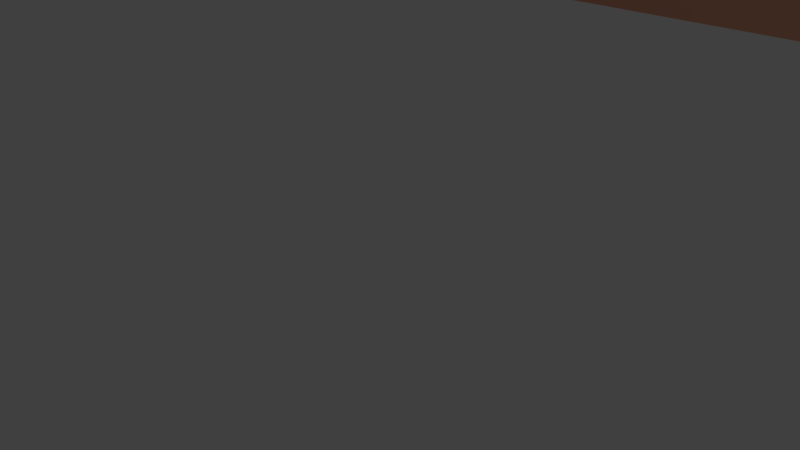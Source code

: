 # Source: cz_abstract_wall_1.blend  (saved by Blender 2.76.0; exported with 4.5.12 LTS)
import bpy
from mathutils import Matrix  # noqa: F401  (used for matrix-valued properties, if any)

bpy.ops.wm.read_factory_settings(use_empty=True)
scene = bpy.context.scene
scene.name = 'Scene'

# ---- collections
col_collection_1 = bpy.data.collections.new('Collection 1'); scene.collection.children.link(col_collection_1)

# ---- materials (node trees are filled in below, after node groups)
mat_material = bpy.data.materials.new('Material')
mat_material.alpha_threshold = 0.0
mat_material.roughness = 0.5

# ---- material node trees
mat_material.use_nodes = True; mat_material.node_tree.nodes.clear()
_N = mat_material.node_tree.nodes; _L = mat_material.node_tree.links
n0 = _N.new('ShaderNodeOutputMaterial'); n0.name = 'Material Output'; n0.location = (300, 300)
n1 = _N.new('ShaderNodeBsdfDiffuse'); n1.name = 'Diffuse BSDF'; n1.location = (10, 300)
n1.inputs[0].default_value = (0.8, 0.3693, 0.2371, 1.0)
_L.new(n1.outputs[0], n0.inputs[0])
n0.is_active_output = True

# ---- world
world_world = bpy.data.worlds.new('World'); scene.world = world_world
world_world.color = (0.05088, 0.05088, 0.05088)
world_world.use_sun_shadow = False
world_world.sun_shadow_jitter_overblur = 0.0
world_world.cycles.sampling_method = 'MANUAL'
world_world.cycles.sample_map_resolution = 256

# ---- cameras
cam_camera = bpy.data.cameras.new('Camera')
cam_camera.clip_end = 100.0
cam_camera.lens = 35.0
cam_camera.sensor_width = 32.0
cam_camera.sensor_height = 18.0
cam_camera.ortho_scale = 7.314
cam_camera.dof.focus_distance = 0.0

# ---- lights
light_lamp = bpy.data.lights.new('Lamp', 'POINT')
light_lamp.transmission_factor = 0.0
light_lamp.cutoff_distance = 30.0
light_lamp.energy = 100.0
light_lamp.shadow_buffer_clip_start = 1.001
light_lamp.shadow_soft_size = 0.1
light_lamp.shadow_maximum_resolution = 0.006
light_lamp.use_absolute_resolution = True
light_lamp.cycles.use_multiple_importance_sampling = False

# ---- meshes
me_plane = bpy.data.meshes.new('Plane')
me_plane.from_pydata([(-1.0, -1.0, 0.0), (1.0, -1.0, 0.0), (-1.0, 1.0, 0.0), (1.0, 1.0, 0.0)], [], [(0, 1, 3, 2)])
me_plane.materials.append(mat_material)
me_plane.use_remesh_preserve_volume = False
me_plane.use_remesh_preserve_attributes = False
me_plane.use_mirror_vertex_groups = False
me_plane.update()

# ---- objects
ob_wall_1 = bpy.data.objects.new('wall_1', me_plane)
ob_lamp = bpy.data.objects.new('Lamp', light_lamp)
ob_camera = bpy.data.objects.new('Camera', cam_camera)

# ---- transforms, parenting, visibility, modifiers, constraints
ob_wall_1.location = (0.0, 14.0, 10.0)
ob_wall_1.rotation_euler = (1.571, 0.0, 0.0)
ob_wall_1.scale = (10.0, 10.0, 1.0)
ob_wall_1.lineart.crease_threshold = 0.0
ob_lamp.location = (4.076, 1.005, 5.904)
ob_lamp.rotation_euler = (0.6503, 0.05522, 1.866)
ob_lamp.lock_rotations_4d = False
ob_lamp.empty_display_type = 'ARROWS'
ob_lamp.color = (0.0, 0.0, 0.0, 0.0)
ob_lamp.lineart.crease_threshold = 0.0
ob_camera.location = (7.481, -6.508, 5.344)
ob_camera.rotation_euler = (1.109, 0.01082, 0.8149)
ob_camera.lock_rotations_4d = False
ob_camera.empty_display_type = 'ARROWS'
ob_camera.color = (0.0, 0.0, 0.0, 0.0)
ob_camera.display_type = 'WIRE'
ob_camera.lineart.crease_threshold = 0.0

# ---- collection membership
col_collection_1.objects.link(ob_wall_1)
col_collection_1.objects.link(ob_lamp)
col_collection_1.objects.link(ob_camera)

# ---- scene / render settings (as saved in the file)
scene.camera = ob_camera
scene.frame_start = 1; scene.frame_end = 250; scene.frame_set(1)
scene.render.engine = 'CYCLES'
scene.render.resolution_percentage = 50
scene.render.dither_intensity = 0.0
scene.cycles.use_denoising = False
scene.cycles.samples = 10
scene.cycles.sampling_pattern = 'TABULATED_SOBOL'
scene.cycles.light_sampling_threshold = 0.0
scene.cycles.use_adaptive_sampling = False
scene.cycles.use_light_tree = False
scene.cycles.blur_glossy = 0.0
scene.cycles.pixel_filter_type = 'GAUSSIAN'
scene.cycles.sample_clamp_indirect = 0.0
scene.view_settings.view_transform = 'Standard'
bpy.context.view_layer.update()
